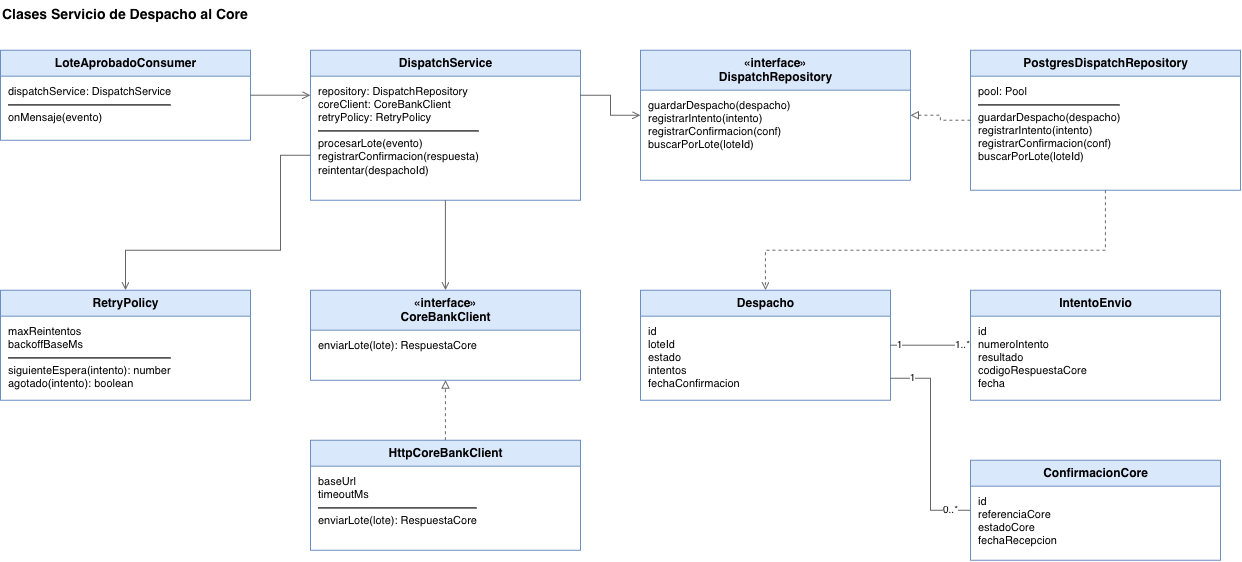

The diagram above was exported from draw.io. Its source (the exported page's mxGraphModel, read from the mxfile embedded in the PNG):
<mxGraphModel dx="1327" dy="1001" grid="1" gridSize="10" guides="1" tooltips="1" connect="1" arrows="1" fold="1" page="1" pageScale="1" pageWidth="1500" pageHeight="800" math="0" shadow="0">
  <root>
    <mxCell id="0" />
    <mxCell id="1" parent="0" />
    <mxCell id="t3" parent="1" style="text;html=1;align=left;verticalAlign=middle;fontSize=14;fontStyle=1;" value="Clases Servicio de Despacho al Core" vertex="1">
      <mxGeometry height="30" width="600" x="40" y="20" as="geometry" />
    </mxCell>
    <mxCell id="cons" parent="1" style="swimlane;html=1;rounded=0;startSize=26;fillColor=#dae8fc;strokeColor=#6c8ebf;fontSize=12;fontStyle=1;swimlaneFillColor=#ffffff;" value="LoteAprobadoConsumer" vertex="1">
      <mxGeometry height="90" width="250" x="40" y="70" as="geometry" />
    </mxCell>
    <mxCell id="consB" parent="cons" style="text;html=1;align=left;verticalAlign=top;spacingLeft=6;spacingTop=2;fontSize=11;fontStyle=0;" value="dispatchService: DispatchService&lt;hr&gt;onMensaje(evento)" vertex="1">
      <mxGeometry height="64" width="250" y="26" as="geometry" />
    </mxCell>
    <mxCell id="svc" parent="1" style="swimlane;html=1;rounded=0;startSize=26;fillColor=#dae8fc;strokeColor=#6c8ebf;fontSize=12;fontStyle=1;swimlaneFillColor=#ffffff;" value="DispatchService" vertex="1">
      <mxGeometry height="150" width="270" x="350" y="70" as="geometry" />
    </mxCell>
    <mxCell id="svcB" parent="svc" style="text;html=1;align=left;verticalAlign=top;spacingLeft=6;spacingTop=2;fontSize=11;fontStyle=0;" value="repository: DispatchRepository&lt;br&gt;coreClient: CoreBankClient&lt;br&gt;retryPolicy: RetryPolicy&lt;hr&gt;procesarLote(evento)&lt;br&gt;registrarConfirmacion(respuesta)&lt;br&gt;reintentar(despachoId)" vertex="1">
      <mxGeometry height="124" width="270" y="26" as="geometry" />
    </mxCell>
    <mxCell id="irepo" parent="1" style="swimlane;html=1;rounded=0;startSize=40;fillColor=#dae8fc;strokeColor=#6c8ebf;fontSize=12;fontStyle=1;swimlaneFillColor=#ffffff;" value="«interface»&lt;br&gt;DispatchRepository" vertex="1">
      <mxGeometry height="130" width="270" x="680" y="70" as="geometry" />
    </mxCell>
    <mxCell id="irepoB" parent="irepo" style="text;html=1;align=left;verticalAlign=top;spacingLeft=6;spacingTop=2;fontSize=11;fontStyle=0;" value="guardarDespacho(despacho)&lt;br&gt;registrarIntento(intento)&lt;br&gt;registrarConfirmacion(conf)&lt;br&gt;buscarPorLote(loteId)" vertex="1">
      <mxGeometry height="90" width="270" y="40" as="geometry" />
    </mxCell>
    <mxCell id="pgrepo" parent="1" style="swimlane;html=1;rounded=0;startSize=26;fillColor=#dae8fc;strokeColor=#6c8ebf;fontSize=12;fontStyle=1;swimlaneFillColor=#ffffff;" value="PostgresDispatchRepository" vertex="1">
      <mxGeometry height="140" width="270" x="1010" y="70" as="geometry" />
    </mxCell>
    <mxCell id="pgrepoB" parent="pgrepo" style="text;html=1;align=left;verticalAlign=top;spacingLeft=6;spacingTop=2;fontSize=11;fontStyle=0;" value="pool: Pool&lt;hr&gt;guardarDespacho(despacho)&lt;br&gt;registrarIntento(intento)&lt;br&gt;registrarConfirmacion(conf)&lt;br&gt;buscarPorLote(loteId)" vertex="1">
      <mxGeometry height="114" width="270" y="26" as="geometry" />
    </mxCell>
    <mxCell id="icore" parent="1" style="swimlane;html=1;rounded=0;startSize=40;fillColor=#dae8fc;strokeColor=#6c8ebf;fontSize=12;fontStyle=1;swimlaneFillColor=#ffffff;" value="«interface»&lt;br&gt;CoreBankClient" vertex="1">
      <mxGeometry height="90" width="270" x="350" y="310" as="geometry" />
    </mxCell>
    <mxCell id="icoreB" parent="icore" style="text;html=1;align=left;verticalAlign=top;spacingLeft=6;spacingTop=2;fontSize=11;fontStyle=0;" value="enviarLote(lote): RespuestaCore" vertex="1">
      <mxGeometry height="50" width="270" y="40" as="geometry" />
    </mxCell>
    <mxCell id="hcore" parent="1" style="swimlane;html=1;rounded=0;startSize=26;fillColor=#dae8fc;strokeColor=#6c8ebf;fontSize=12;fontStyle=1;swimlaneFillColor=#ffffff;" value="HttpCoreBankClient" vertex="1">
      <mxGeometry height="110" width="270" x="350" y="460" as="geometry" />
    </mxCell>
    <mxCell id="hcoreB" parent="hcore" style="text;html=1;align=left;verticalAlign=top;spacingLeft=6;spacingTop=2;fontSize=11;fontStyle=0;" value="baseUrl&lt;br&gt;timeoutMs&lt;hr&gt;enviarLote(lote): RespuestaCore" vertex="1">
      <mxGeometry height="84" width="270" y="26" as="geometry" />
    </mxCell>
    <mxCell id="retry" parent="1" style="swimlane;html=1;rounded=0;startSize=26;fillColor=#dae8fc;strokeColor=#6c8ebf;fontSize=12;fontStyle=1;swimlaneFillColor=#ffffff;" value="RetryPolicy" vertex="1">
      <mxGeometry height="110" width="250" x="40" y="310" as="geometry" />
    </mxCell>
    <mxCell id="retryB" parent="retry" style="text;html=1;align=left;verticalAlign=top;spacingLeft=6;spacingTop=2;fontSize=11;fontStyle=0;" value="maxReintentos&lt;br&gt;backoffBaseMs&lt;hr&gt;siguienteEspera(intento): number&lt;br&gt;agotado(intento): boolean" vertex="1">
      <mxGeometry height="84" width="250" y="26" as="geometry" />
    </mxCell>
    <mxCell id="dDes" parent="1" style="swimlane;html=1;rounded=0;startSize=26;fillColor=#dae8fc;strokeColor=#6c8ebf;fontSize=12;fontStyle=1;swimlaneFillColor=#ffffff;" value="Despacho" vertex="1">
      <mxGeometry height="110" width="250" x="680" y="310" as="geometry" />
    </mxCell>
    <mxCell id="dDesB" parent="dDes" style="text;html=1;align=left;verticalAlign=top;spacingLeft=6;spacingTop=2;fontSize=11;fontStyle=0;" value="id&lt;br&gt;loteId&lt;br&gt;estado&lt;br&gt;intentos&lt;br&gt;fechaConfirmacion" vertex="1">
      <mxGeometry height="84" width="250" y="26" as="geometry" />
    </mxCell>
    <mxCell id="dInt" parent="1" style="swimlane;html=1;rounded=0;startSize=26;fillColor=#dae8fc;strokeColor=#6c8ebf;fontSize=12;fontStyle=1;swimlaneFillColor=#ffffff;" value="IntentoEnvio" vertex="1">
      <mxGeometry height="110" width="250" x="1010" y="310" as="geometry" />
    </mxCell>
    <mxCell id="dIntB" parent="dInt" style="text;html=1;align=left;verticalAlign=top;spacingLeft=6;spacingTop=2;fontSize=11;fontStyle=0;" value="id&lt;br&gt;numeroIntento&lt;br&gt;resultado&lt;br&gt;codigoRespuestaCore&lt;br&gt;fecha" vertex="1">
      <mxGeometry height="84" width="250" y="26" as="geometry" />
    </mxCell>
    <mxCell id="dCon" parent="1" style="swimlane;html=1;rounded=0;startSize=26;fillColor=#dae8fc;strokeColor=#6c8ebf;fontSize=12;fontStyle=1;swimlaneFillColor=#ffffff;" value="ConfirmacionCore" vertex="1">
      <mxGeometry height="100" width="250" x="1010" y="480" as="geometry" />
    </mxCell>
    <mxCell id="dConB" parent="dCon" style="text;html=1;align=left;verticalAlign=top;spacingLeft=6;spacingTop=2;fontSize=11;fontStyle=0;" value="id&lt;br&gt;referenciaCore&lt;br&gt;estadoCore&lt;br&gt;fechaRecepcion" vertex="1">
      <mxGeometry height="74" width="250" y="26" as="geometry" />
    </mxCell>
    <mxCell id="c1" edge="1" parent="1" source="cons" style="edgeStyle=orthogonalEdgeStyle;rounded=0;html=1;strokeColor=#666666;endArrow=open;endFill=0;exitX=1;exitY=0.5;entryX=0;entryY=0.3;" target="svc">
      <mxGeometry relative="1" as="geometry" />
    </mxCell>
    <mxCell id="c2" edge="1" parent="1" source="svc" style="edgeStyle=orthogonalEdgeStyle;rounded=0;html=1;strokeColor=#666666;endArrow=open;endFill=0;exitX=1;exitY=0.3;entryX=0;entryY=0.5;" target="irepo">
      <mxGeometry relative="1" as="geometry" />
    </mxCell>
    <mxCell id="c3" edge="1" parent="1" source="pgrepo" style="edgeStyle=orthogonalEdgeStyle;rounded=0;html=1;strokeColor=#666666;dashed=1;endArrow=block;endFill=0;exitX=0;exitY=0.5;entryX=1;entryY=0.5;" target="irepo">
      <mxGeometry relative="1" as="geometry" />
    </mxCell>
    <mxCell id="c4" edge="1" parent="1" source="svc" style="edgeStyle=orthogonalEdgeStyle;rounded=0;html=1;strokeColor=#666666;endArrow=open;endFill=0;exitX=0.5;exitY=1;entryX=0.5;entryY=0;" target="icore">
      <mxGeometry relative="1" as="geometry" />
    </mxCell>
    <mxCell id="c5" edge="1" parent="1" source="hcore" style="edgeStyle=orthogonalEdgeStyle;rounded=0;html=1;strokeColor=#666666;dashed=1;endArrow=block;endFill=0;exitX=0.5;exitY=0;entryX=0.5;entryY=1;" target="icore">
      <mxGeometry relative="1" as="geometry" />
    </mxCell>
    <mxCell id="c6" edge="1" parent="1" source="svc" style="edgeStyle=orthogonalEdgeStyle;rounded=0;html=1;strokeColor=#666666;endArrow=open;endFill=0;exitX=0;exitY=0.7;entryX=0.5;entryY=0;" target="retry">
      <mxGeometry relative="1" as="geometry">
        <Array as="points">
          <mxPoint x="320" y="175" />
          <mxPoint x="320" y="270" />
          <mxPoint x="165" y="270" />
        </Array>
      </mxGeometry>
    </mxCell>
    <mxCell id="c7" edge="1" parent="1" source="dDes" style="edgeStyle=orthogonalEdgeStyle;rounded=0;html=1;strokeColor=#666666;endArrow=none;fontSize=10;exitX=1;exitY=0.5;entryX=0;entryY=0.5;" target="dInt">
      <mxGeometry relative="1" as="geometry" />
    </mxCell>
    <mxCell id="c7a" connectable="0" parent="c7" style="edgeLabel;html=1;align=center;verticalAlign=middle;resizable=0;points=[];fontSize=10;labelBackgroundColor=#ffffff;" value="1" vertex="1">
      <mxGeometry relative="1" x="-0.8" as="geometry">
        <mxPoint as="offset" />
      </mxGeometry>
    </mxCell>
    <mxCell id="c7b" connectable="0" parent="c7" style="edgeLabel;html=1;align=center;verticalAlign=middle;resizable=0;points=[];fontSize=10;labelBackgroundColor=#ffffff;" value="1..*" vertex="1">
      <mxGeometry relative="1" x="0.8" as="geometry">
        <mxPoint as="offset" />
      </mxGeometry>
    </mxCell>
    <mxCell id="c8" edge="1" parent="1" source="dDes" style="edgeStyle=orthogonalEdgeStyle;rounded=0;html=1;strokeColor=#666666;endArrow=none;fontSize=10;exitX=1;exitY=0.8;entryX=0;entryY=0.5;" target="dCon">
      <mxGeometry relative="1" as="geometry">
        <Array as="points">
          <mxPoint x="970" y="398" />
          <mxPoint x="970" y="530" />
        </Array>
      </mxGeometry>
    </mxCell>
    <mxCell id="c8a" connectable="0" parent="c8" style="edgeLabel;html=1;align=center;verticalAlign=middle;resizable=0;points=[];fontSize=10;labelBackgroundColor=#ffffff;" value="1" vertex="1">
      <mxGeometry relative="1" x="-0.8" as="geometry">
        <mxPoint as="offset" />
      </mxGeometry>
    </mxCell>
    <mxCell id="c8b" connectable="0" parent="c8" style="edgeLabel;html=1;align=center;verticalAlign=middle;resizable=0;points=[];fontSize=10;labelBackgroundColor=#ffffff;" value="0..*" vertex="1">
      <mxGeometry relative="1" x="0.8" as="geometry">
        <mxPoint as="offset" />
      </mxGeometry>
    </mxCell>
    <mxCell id="c9" edge="1" parent="1" source="pgrepo" style="edgeStyle=orthogonalEdgeStyle;rounded=0;html=1;strokeColor=#666666;dashed=1;endArrow=open;endFill=0;exitX=0.5;exitY=1;entryX=0.5;entryY=0;" target="dDes">
      <mxGeometry relative="1" as="geometry">
        <Array as="points">
          <mxPoint x="1145" y="270" />
          <mxPoint x="805" y="270" />
        </Array>
      </mxGeometry>
    </mxCell>
  </root>
</mxGraphModel>